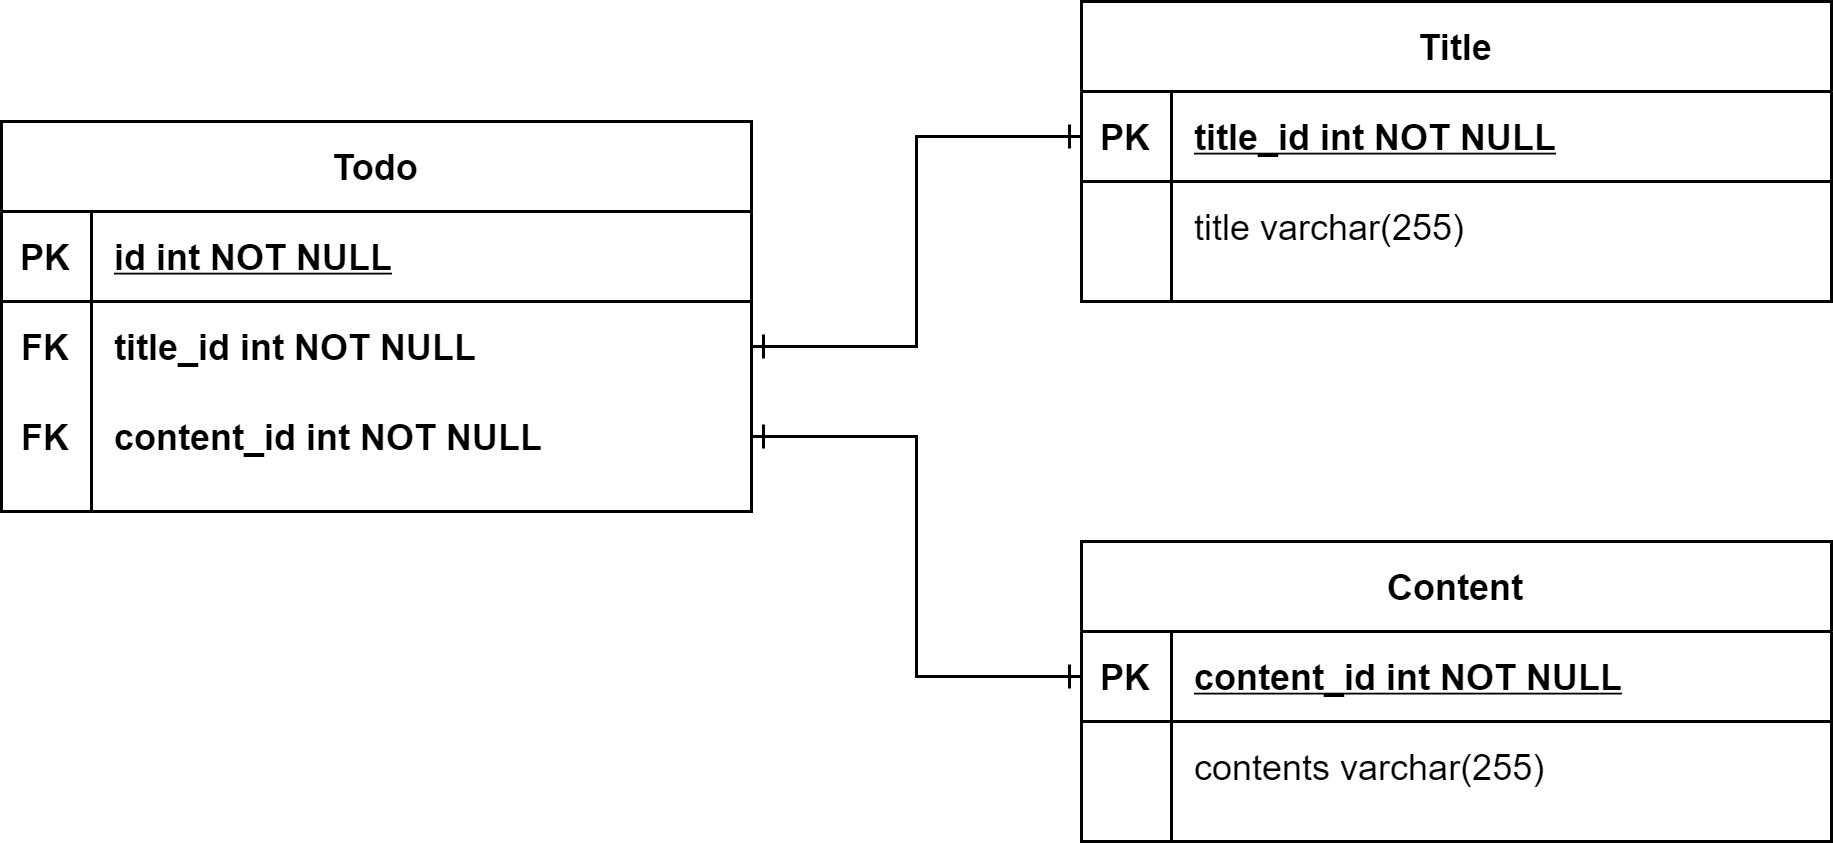

The diagram above was exported from draw.io. Its source (the exported page's mxGraphModel, read from the mxfile embedded in the PNG):
<mxGraphModel dx="1422" dy="705" grid="1" gridSize="10" guides="1" tooltips="1" connect="1" arrows="1" fold="1" page="1" pageScale="1" pageWidth="850" pageHeight="1100" math="0" shadow="0" extFonts="Permanent Marker^https://fonts.googleapis.com/css?family=Permanent+Marker">
  <root>
    <mxCell id="0" />
    <mxCell id="1" parent="0" />
    <mxCell id="C-vyLk0tnHw3VtMMgP7b-23" value="Todo" style="shape=table;startSize=30;container=1;collapsible=1;childLayout=tableLayout;fixedRows=1;rowLines=0;fontStyle=1;align=center;resizeLast=1;" parent="1" vertex="1">
      <mxGeometry x="100" y="270" width="250" height="130" as="geometry" />
    </mxCell>
    <mxCell id="C-vyLk0tnHw3VtMMgP7b-24" value="" style="shape=partialRectangle;collapsible=0;dropTarget=0;pointerEvents=0;fillColor=none;points=[[0,0.5],[1,0.5]];portConstraint=eastwest;top=0;left=0;right=0;bottom=1;" parent="C-vyLk0tnHw3VtMMgP7b-23" vertex="1">
      <mxGeometry y="30" width="250" height="30" as="geometry" />
    </mxCell>
    <mxCell id="C-vyLk0tnHw3VtMMgP7b-25" value="PK" style="shape=partialRectangle;overflow=hidden;connectable=0;fillColor=none;top=0;left=0;bottom=0;right=0;fontStyle=1;" parent="C-vyLk0tnHw3VtMMgP7b-24" vertex="1">
      <mxGeometry width="30" height="30" as="geometry" />
    </mxCell>
    <mxCell id="C-vyLk0tnHw3VtMMgP7b-26" value="id int NOT NULL " style="shape=partialRectangle;overflow=hidden;connectable=0;fillColor=none;top=0;left=0;bottom=0;right=0;align=left;spacingLeft=6;fontStyle=5;" parent="C-vyLk0tnHw3VtMMgP7b-24" vertex="1">
      <mxGeometry x="30" width="220" height="30" as="geometry" />
    </mxCell>
    <mxCell id="YsUJbAd4LhRsZMCmlbEH-33" value="" style="shape=partialRectangle;collapsible=0;dropTarget=0;pointerEvents=0;fillColor=none;points=[[0,0.5],[1,0.5]];portConstraint=eastwest;top=0;left=0;right=0;bottom=0;" parent="C-vyLk0tnHw3VtMMgP7b-23" vertex="1">
      <mxGeometry y="60" width="250" height="30" as="geometry" />
    </mxCell>
    <mxCell id="YsUJbAd4LhRsZMCmlbEH-34" value="FK" style="shape=partialRectangle;overflow=hidden;connectable=0;fillColor=none;top=0;left=0;bottom=0;right=0;fontStyle=1" parent="YsUJbAd4LhRsZMCmlbEH-33" vertex="1">
      <mxGeometry width="30" height="30" as="geometry" />
    </mxCell>
    <mxCell id="YsUJbAd4LhRsZMCmlbEH-35" value="title_id int NOT NULL" style="shape=partialRectangle;overflow=hidden;connectable=0;fillColor=none;top=0;left=0;bottom=0;right=0;align=left;spacingLeft=6;fontStyle=1" parent="YsUJbAd4LhRsZMCmlbEH-33" vertex="1">
      <mxGeometry x="30" width="220" height="30" as="geometry" />
    </mxCell>
    <mxCell id="C-vyLk0tnHw3VtMMgP7b-27" value="" style="shape=partialRectangle;collapsible=0;dropTarget=0;pointerEvents=0;fillColor=none;points=[[0,0.5],[1,0.5]];portConstraint=eastwest;top=0;left=0;right=0;bottom=0;" parent="C-vyLk0tnHw3VtMMgP7b-23" vertex="1">
      <mxGeometry y="90" width="250" height="30" as="geometry" />
    </mxCell>
    <mxCell id="C-vyLk0tnHw3VtMMgP7b-28" value="FK" style="shape=partialRectangle;overflow=hidden;connectable=0;fillColor=none;top=0;left=0;bottom=0;right=0;fontStyle=1" parent="C-vyLk0tnHw3VtMMgP7b-27" vertex="1">
      <mxGeometry width="30" height="30" as="geometry" />
    </mxCell>
    <mxCell id="C-vyLk0tnHw3VtMMgP7b-29" value="content_id int NOT NULL" style="shape=partialRectangle;overflow=hidden;connectable=0;fillColor=none;top=0;left=0;bottom=0;right=0;align=left;spacingLeft=6;fontStyle=1" parent="C-vyLk0tnHw3VtMMgP7b-27" vertex="1">
      <mxGeometry x="30" width="220" height="30" as="geometry" />
    </mxCell>
    <mxCell id="YsUJbAd4LhRsZMCmlbEH-11" value="Title" style="shape=table;startSize=30;container=1;collapsible=1;childLayout=tableLayout;fixedRows=1;rowLines=0;fontStyle=1;align=center;resizeLast=1;" parent="1" vertex="1">
      <mxGeometry x="460" y="230" width="250" height="100" as="geometry" />
    </mxCell>
    <mxCell id="YsUJbAd4LhRsZMCmlbEH-12" value="" style="shape=partialRectangle;collapsible=0;dropTarget=0;pointerEvents=0;fillColor=none;points=[[0,0.5],[1,0.5]];portConstraint=eastwest;top=0;left=0;right=0;bottom=1;" parent="YsUJbAd4LhRsZMCmlbEH-11" vertex="1">
      <mxGeometry y="30" width="250" height="30" as="geometry" />
    </mxCell>
    <mxCell id="YsUJbAd4LhRsZMCmlbEH-13" value="PK" style="shape=partialRectangle;overflow=hidden;connectable=0;fillColor=none;top=0;left=0;bottom=0;right=0;fontStyle=1;" parent="YsUJbAd4LhRsZMCmlbEH-12" vertex="1">
      <mxGeometry width="30" height="30" as="geometry" />
    </mxCell>
    <mxCell id="YsUJbAd4LhRsZMCmlbEH-14" value="title_id int NOT NULL " style="shape=partialRectangle;overflow=hidden;connectable=0;fillColor=none;top=0;left=0;bottom=0;right=0;align=left;spacingLeft=6;fontStyle=5;" parent="YsUJbAd4LhRsZMCmlbEH-12" vertex="1">
      <mxGeometry x="30" width="220" height="30" as="geometry" />
    </mxCell>
    <mxCell id="YsUJbAd4LhRsZMCmlbEH-15" value="" style="shape=partialRectangle;collapsible=0;dropTarget=0;pointerEvents=0;fillColor=none;points=[[0,0.5],[1,0.5]];portConstraint=eastwest;top=0;left=0;right=0;bottom=0;" parent="YsUJbAd4LhRsZMCmlbEH-11" vertex="1">
      <mxGeometry y="60" width="250" height="30" as="geometry" />
    </mxCell>
    <mxCell id="YsUJbAd4LhRsZMCmlbEH-16" value="" style="shape=partialRectangle;overflow=hidden;connectable=0;fillColor=none;top=0;left=0;bottom=0;right=0;" parent="YsUJbAd4LhRsZMCmlbEH-15" vertex="1">
      <mxGeometry width="30" height="30" as="geometry" />
    </mxCell>
    <mxCell id="YsUJbAd4LhRsZMCmlbEH-17" value="title varchar(255) " style="shape=partialRectangle;overflow=hidden;connectable=0;fillColor=none;top=0;left=0;bottom=0;right=0;align=left;spacingLeft=6;" parent="YsUJbAd4LhRsZMCmlbEH-15" vertex="1">
      <mxGeometry x="30" width="220" height="30" as="geometry" />
    </mxCell>
    <mxCell id="YsUJbAd4LhRsZMCmlbEH-21" style="edgeStyle=orthogonalEdgeStyle;rounded=0;orthogonalLoop=1;jettySize=auto;html=1;exitX=1;exitY=0.5;exitDx=0;exitDy=0;entryX=0;entryY=0.5;entryDx=0;entryDy=0;startArrow=ERone;startFill=0;endArrow=ERone;endFill=0;" parent="1" source="YsUJbAd4LhRsZMCmlbEH-33" target="YsUJbAd4LhRsZMCmlbEH-12" edge="1">
      <mxGeometry relative="1" as="geometry" />
    </mxCell>
    <mxCell id="YsUJbAd4LhRsZMCmlbEH-22" value="Content" style="shape=table;startSize=30;container=1;collapsible=1;childLayout=tableLayout;fixedRows=1;rowLines=0;fontStyle=1;align=center;resizeLast=1;" parent="1" vertex="1">
      <mxGeometry x="460" y="410" width="250" height="100" as="geometry" />
    </mxCell>
    <mxCell id="YsUJbAd4LhRsZMCmlbEH-23" value="" style="shape=partialRectangle;collapsible=0;dropTarget=0;pointerEvents=0;fillColor=none;points=[[0,0.5],[1,0.5]];portConstraint=eastwest;top=0;left=0;right=0;bottom=1;" parent="YsUJbAd4LhRsZMCmlbEH-22" vertex="1">
      <mxGeometry y="30" width="250" height="30" as="geometry" />
    </mxCell>
    <mxCell id="YsUJbAd4LhRsZMCmlbEH-24" value="PK" style="shape=partialRectangle;overflow=hidden;connectable=0;fillColor=none;top=0;left=0;bottom=0;right=0;fontStyle=1;" parent="YsUJbAd4LhRsZMCmlbEH-23" vertex="1">
      <mxGeometry width="30" height="30" as="geometry" />
    </mxCell>
    <mxCell id="YsUJbAd4LhRsZMCmlbEH-25" value="content_id int NOT NULL " style="shape=partialRectangle;overflow=hidden;connectable=0;fillColor=none;top=0;left=0;bottom=0;right=0;align=left;spacingLeft=6;fontStyle=5;" parent="YsUJbAd4LhRsZMCmlbEH-23" vertex="1">
      <mxGeometry x="30" width="220" height="30" as="geometry" />
    </mxCell>
    <mxCell id="YsUJbAd4LhRsZMCmlbEH-29" value="" style="shape=partialRectangle;collapsible=0;dropTarget=0;pointerEvents=0;fillColor=none;points=[[0,0.5],[1,0.5]];portConstraint=eastwest;top=0;left=0;right=0;bottom=0;" parent="YsUJbAd4LhRsZMCmlbEH-22" vertex="1">
      <mxGeometry y="60" width="250" height="30" as="geometry" />
    </mxCell>
    <mxCell id="YsUJbAd4LhRsZMCmlbEH-30" value="" style="shape=partialRectangle;overflow=hidden;connectable=0;fillColor=none;top=0;left=0;bottom=0;right=0;" parent="YsUJbAd4LhRsZMCmlbEH-29" vertex="1">
      <mxGeometry width="30" height="30" as="geometry" />
    </mxCell>
    <mxCell id="YsUJbAd4LhRsZMCmlbEH-31" value="contents varchar(255) " style="shape=partialRectangle;overflow=hidden;connectable=0;fillColor=none;top=0;left=0;bottom=0;right=0;align=left;spacingLeft=6;" parent="YsUJbAd4LhRsZMCmlbEH-29" vertex="1">
      <mxGeometry x="30" width="220" height="30" as="geometry" />
    </mxCell>
    <mxCell id="YsUJbAd4LhRsZMCmlbEH-36" style="edgeStyle=orthogonalEdgeStyle;rounded=0;orthogonalLoop=1;jettySize=auto;html=1;exitX=1;exitY=0.5;exitDx=0;exitDy=0;entryX=0;entryY=0.5;entryDx=0;entryDy=0;startArrow=ERone;startFill=0;endArrow=ERone;endFill=0;" parent="1" source="C-vyLk0tnHw3VtMMgP7b-27" target="YsUJbAd4LhRsZMCmlbEH-23" edge="1">
      <mxGeometry relative="1" as="geometry" />
    </mxCell>
  </root>
</mxGraphModel>